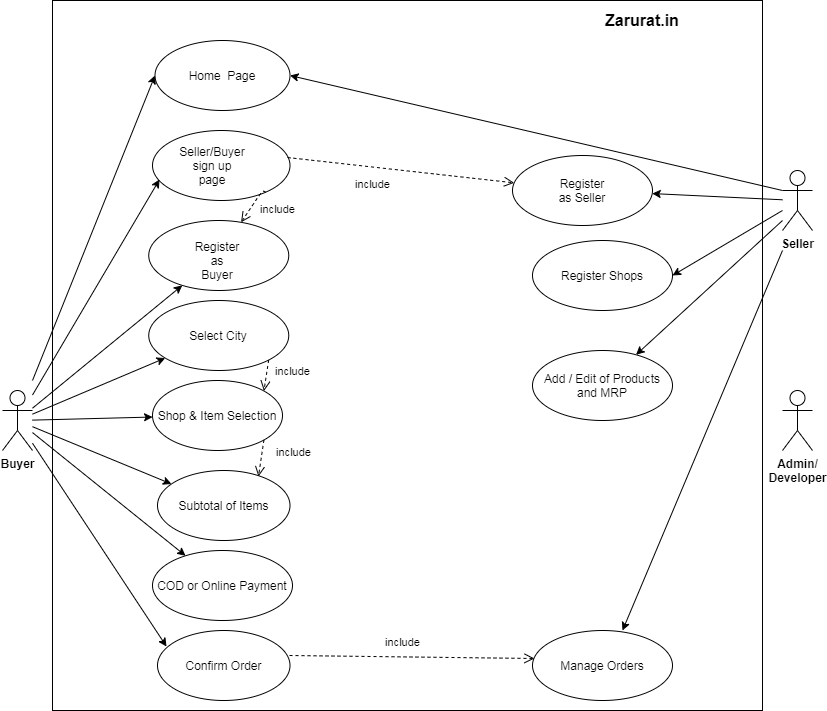

The diagram above was exported from draw.io. Its source (the exported page's mxGraphModel, read from the mxfile embedded in the PNG):
<mxGraphModel dx="1021" dy="1629" grid="1" gridSize="10" guides="1" tooltips="1" connect="1" arrows="1" fold="1" page="1" pageScale="1" pageWidth="850" pageHeight="1100" math="0" shadow="0">
  <root>
    <mxCell id="0" />
    <mxCell id="1" parent="0" />
    <mxCell id="ZmfSBnXPbx2JJl2npwOE-2" value="&lt;b&gt;Buyer&lt;/b&gt;" style="shape=umlActor;verticalLabelPosition=bottom;verticalAlign=top;html=1;outlineConnect=0;" parent="1" vertex="1">
      <mxGeometry x="10" y="-200" width="30" height="60" as="geometry" />
    </mxCell>
    <mxCell id="ZmfSBnXPbx2JJl2npwOE-3" value="&lt;b&gt;Admin/&lt;br&gt;Developer&lt;/b&gt;" style="shape=umlActor;verticalLabelPosition=bottom;verticalAlign=top;html=1;outlineConnect=0;" parent="1" vertex="1">
      <mxGeometry x="790" y="-200" width="30" height="60" as="geometry" />
    </mxCell>
    <mxCell id="ZmfSBnXPbx2JJl2npwOE-4" value="&lt;b&gt;Seller&lt;/b&gt;" style="shape=umlActor;verticalLabelPosition=bottom;verticalAlign=top;html=1;outlineConnect=0;" parent="1" vertex="1">
      <mxGeometry x="790" y="-420" width="30" height="60" as="geometry" />
    </mxCell>
    <mxCell id="SAzgpRNBWooNJeYZ_Jee-1" value="" style="whiteSpace=wrap;html=1;aspect=fixed;" parent="1" vertex="1">
      <mxGeometry x="60" y="-590" width="710" height="710" as="geometry" />
    </mxCell>
    <mxCell id="SAzgpRNBWooNJeYZ_Jee-2" value="" style="ellipse;whiteSpace=wrap;html=1;" parent="1" vertex="1">
      <mxGeometry x="162.5" y="-550" width="135" height="70" as="geometry" />
    </mxCell>
    <mxCell id="SAzgpRNBWooNJeYZ_Jee-3" value="Home&amp;nbsp; Page" style="text;html=1;strokeColor=none;fillColor=none;align=center;verticalAlign=middle;whiteSpace=wrap;rounded=0;" parent="1" vertex="1">
      <mxGeometry x="175" y="-525" width="110" height="20" as="geometry" />
    </mxCell>
    <mxCell id="SAzgpRNBWooNJeYZ_Jee-4" value="" style="ellipse;whiteSpace=wrap;html=1;" parent="1" vertex="1">
      <mxGeometry x="160" y="-460" width="137.5" height="70" as="geometry" />
    </mxCell>
    <mxCell id="SAzgpRNBWooNJeYZ_Jee-5" value="" style="ellipse;whiteSpace=wrap;html=1;" parent="1" vertex="1">
      <mxGeometry x="156.25" y="-370" width="140" height="70" as="geometry" />
    </mxCell>
    <mxCell id="SAzgpRNBWooNJeYZ_Jee-6" value="Select City" style="ellipse;whiteSpace=wrap;html=1;" parent="1" vertex="1">
      <mxGeometry x="156.25" y="-290" width="140" height="70" as="geometry" />
    </mxCell>
    <mxCell id="SAzgpRNBWooNJeYZ_Jee-7" value="Shop &amp;amp; Item Selection" style="ellipse;whiteSpace=wrap;html=1;" parent="1" vertex="1">
      <mxGeometry x="160" y="-210" width="130" height="70" as="geometry" />
    </mxCell>
    <mxCell id="SAzgpRNBWooNJeYZ_Jee-8" value="Subtotal of Items" style="ellipse;whiteSpace=wrap;html=1;" parent="1" vertex="1">
      <mxGeometry x="165" y="-120" width="132.5" height="70" as="geometry" />
    </mxCell>
    <mxCell id="SAzgpRNBWooNJeYZ_Jee-9" value="COD or Online Payment" style="ellipse;whiteSpace=wrap;html=1;" parent="1" vertex="1">
      <mxGeometry x="160" y="-40" width="140" height="70" as="geometry" />
    </mxCell>
    <mxCell id="SAzgpRNBWooNJeYZ_Jee-10" value="Confirm Order" style="ellipse;whiteSpace=wrap;html=1;" parent="1" vertex="1">
      <mxGeometry x="165" y="40" width="132.5" height="70" as="geometry" />
    </mxCell>
    <mxCell id="SAzgpRNBWooNJeYZ_Jee-11" value="Seller/Buyer sign up page" style="text;html=1;strokeColor=none;fillColor=none;align=center;verticalAlign=middle;whiteSpace=wrap;rounded=0;" parent="1" vertex="1">
      <mxGeometry x="200" y="-435" width="40" height="20" as="geometry" />
    </mxCell>
    <mxCell id="SAzgpRNBWooNJeYZ_Jee-12" value="include" style="html=1;verticalAlign=bottom;endArrow=open;dashed=1;endSize=8;" parent="1" source="SAzgpRNBWooNJeYZ_Jee-4" target="SAzgpRNBWooNJeYZ_Jee-5" edge="1">
      <mxGeometry x="-0.4357" y="-29" relative="1" as="geometry">
        <mxPoint x="250" y="-380" as="sourcePoint" />
        <mxPoint x="380" y="-310" as="targetPoint" />
        <Array as="points">
          <mxPoint x="270" y="-400" />
        </Array>
        <mxPoint x="44" y="37" as="offset" />
      </mxGeometry>
    </mxCell>
    <mxCell id="SAzgpRNBWooNJeYZ_Jee-13" value="include" style="html=1;verticalAlign=bottom;endArrow=open;dashed=1;endSize=8;exitX=0.982;exitY=0.386;exitDx=0;exitDy=0;exitPerimeter=0;" parent="1" source="SAzgpRNBWooNJeYZ_Jee-4" target="SAzgpRNBWooNJeYZ_Jee-14" edge="1">
      <mxGeometry x="-0.2268" y="-26" relative="1" as="geometry">
        <mxPoint x="460" y="-440" as="sourcePoint" />
        <mxPoint x="380" y="-440" as="targetPoint" />
        <mxPoint as="offset" />
      </mxGeometry>
    </mxCell>
    <mxCell id="SAzgpRNBWooNJeYZ_Jee-14" value="" style="ellipse;whiteSpace=wrap;html=1;" parent="1" vertex="1">
      <mxGeometry x="520" y="-435" width="140" height="70" as="geometry" />
    </mxCell>
    <mxCell id="SAzgpRNBWooNJeYZ_Jee-15" value="Register as Seller" style="text;html=1;strokeColor=none;fillColor=none;align=center;verticalAlign=middle;whiteSpace=wrap;rounded=0;" parent="1" vertex="1">
      <mxGeometry x="560" y="-410" width="60" height="20" as="geometry" />
    </mxCell>
    <mxCell id="SAzgpRNBWooNJeYZ_Jee-16" value="Register as Buyer" style="text;html=1;strokeColor=none;fillColor=none;align=center;verticalAlign=middle;whiteSpace=wrap;rounded=0;" parent="1" vertex="1">
      <mxGeometry x="205" y="-340" width="40" height="20" as="geometry" />
    </mxCell>
    <mxCell id="SAzgpRNBWooNJeYZ_Jee-18" value="include" style="html=1;verticalAlign=bottom;endArrow=open;dashed=1;endSize=8;exitX=1;exitY=1;exitDx=0;exitDy=0;entryX=1;entryY=0;entryDx=0;entryDy=0;" parent="1" source="SAzgpRNBWooNJeYZ_Jee-6" target="SAzgpRNBWooNJeYZ_Jee-7" edge="1">
      <mxGeometry x="0.0525" y="27" relative="1" as="geometry">
        <mxPoint x="250" y="-210" as="sourcePoint" />
        <mxPoint x="250" y="-195" as="targetPoint" />
        <Array as="points" />
        <mxPoint as="offset" />
      </mxGeometry>
    </mxCell>
    <mxCell id="SAzgpRNBWooNJeYZ_Jee-19" value="include" style="html=1;verticalAlign=bottom;endArrow=open;dashed=1;endSize=8;exitX=1;exitY=1;exitDx=0;exitDy=0;entryX=0.762;entryY=0.086;entryDx=0;entryDy=0;entryPerimeter=0;" parent="1" source="SAzgpRNBWooNJeYZ_Jee-7" target="SAzgpRNBWooNJeYZ_Jee-8" edge="1">
      <mxGeometry x="-0.1206" y="32" relative="1" as="geometry">
        <mxPoint x="460" y="-250" as="sourcePoint" />
        <mxPoint x="380" y="-250" as="targetPoint" />
        <mxPoint as="offset" />
      </mxGeometry>
    </mxCell>
    <mxCell id="SAzgpRNBWooNJeYZ_Jee-22" value="Manage Orders" style="ellipse;whiteSpace=wrap;html=1;" parent="1" vertex="1">
      <mxGeometry x="540" y="40" width="140" height="70" as="geometry" />
    </mxCell>
    <mxCell id="SAzgpRNBWooNJeYZ_Jee-23" value="include" style="html=1;verticalAlign=bottom;endArrow=open;dashed=1;endSize=8;entryX=0.014;entryY=0.4;entryDx=0;entryDy=0;entryPerimeter=0;" parent="1" target="SAzgpRNBWooNJeYZ_Jee-22" edge="1">
      <mxGeometry x="-0.0774" y="5" relative="1" as="geometry">
        <mxPoint x="297" y="65" as="sourcePoint" />
        <mxPoint x="380" y="-40" as="targetPoint" />
        <Array as="points" />
        <mxPoint as="offset" />
      </mxGeometry>
    </mxCell>
    <mxCell id="SAzgpRNBWooNJeYZ_Jee-24" value="Register Shops" style="ellipse;whiteSpace=wrap;html=1;" parent="1" vertex="1">
      <mxGeometry x="540" y="-350" width="140" height="70" as="geometry" />
    </mxCell>
    <mxCell id="SAzgpRNBWooNJeYZ_Jee-25" value="Add / Edit of Products and MRP" style="ellipse;whiteSpace=wrap;html=1;" parent="1" vertex="1">
      <mxGeometry x="540" y="-240" width="140" height="70" as="geometry" />
    </mxCell>
    <mxCell id="SAzgpRNBWooNJeYZ_Jee-27" value="" style="endArrow=classic;html=1;entryX=0.051;entryY=0.7;entryDx=0;entryDy=0;entryPerimeter=0;" parent="1" source="ZmfSBnXPbx2JJl2npwOE-2" target="SAzgpRNBWooNJeYZ_Jee-4" edge="1">
      <mxGeometry width="50" height="50" relative="1" as="geometry">
        <mxPoint x="400" y="-210" as="sourcePoint" />
        <mxPoint x="450" y="-260" as="targetPoint" />
      </mxGeometry>
    </mxCell>
    <mxCell id="SAzgpRNBWooNJeYZ_Jee-28" value="" style="endArrow=classic;html=1;" parent="1" source="ZmfSBnXPbx2JJl2npwOE-2" target="SAzgpRNBWooNJeYZ_Jee-5" edge="1">
      <mxGeometry width="50" height="50" relative="1" as="geometry">
        <mxPoint x="400" y="-210" as="sourcePoint" />
        <mxPoint x="450" y="-260" as="targetPoint" />
      </mxGeometry>
    </mxCell>
    <mxCell id="SAzgpRNBWooNJeYZ_Jee-29" value="" style="endArrow=classic;html=1;" parent="1" source="ZmfSBnXPbx2JJl2npwOE-2" target="SAzgpRNBWooNJeYZ_Jee-6" edge="1">
      <mxGeometry width="50" height="50" relative="1" as="geometry">
        <mxPoint x="400" y="-210" as="sourcePoint" />
        <mxPoint x="450" y="-260" as="targetPoint" />
      </mxGeometry>
    </mxCell>
    <mxCell id="SAzgpRNBWooNJeYZ_Jee-30" value="" style="endArrow=classic;html=1;" parent="1" source="ZmfSBnXPbx2JJl2npwOE-2" target="SAzgpRNBWooNJeYZ_Jee-7" edge="1">
      <mxGeometry width="50" height="50" relative="1" as="geometry">
        <mxPoint x="400" y="-210" as="sourcePoint" />
        <mxPoint x="450" y="-260" as="targetPoint" />
      </mxGeometry>
    </mxCell>
    <mxCell id="SAzgpRNBWooNJeYZ_Jee-31" value="" style="endArrow=classic;html=1;" parent="1" source="ZmfSBnXPbx2JJl2npwOE-2" target="SAzgpRNBWooNJeYZ_Jee-8" edge="1">
      <mxGeometry width="50" height="50" relative="1" as="geometry">
        <mxPoint x="400" y="-20" as="sourcePoint" />
        <mxPoint x="450" y="-70" as="targetPoint" />
      </mxGeometry>
    </mxCell>
    <mxCell id="SAzgpRNBWooNJeYZ_Jee-32" value="" style="endArrow=classic;html=1;" parent="1" source="ZmfSBnXPbx2JJl2npwOE-2" target="SAzgpRNBWooNJeYZ_Jee-9" edge="1">
      <mxGeometry width="50" height="50" relative="1" as="geometry">
        <mxPoint x="400" y="-20" as="sourcePoint" />
        <mxPoint x="450" y="-70" as="targetPoint" />
      </mxGeometry>
    </mxCell>
    <mxCell id="SAzgpRNBWooNJeYZ_Jee-33" value="" style="endArrow=classic;html=1;entryX=0.068;entryY=0.229;entryDx=0;entryDy=0;entryPerimeter=0;" parent="1" source="ZmfSBnXPbx2JJl2npwOE-2" target="SAzgpRNBWooNJeYZ_Jee-10" edge="1">
      <mxGeometry width="50" height="50" relative="1" as="geometry">
        <mxPoint x="50" y="-120" as="sourcePoint" />
        <mxPoint x="450" y="-70" as="targetPoint" />
      </mxGeometry>
    </mxCell>
    <mxCell id="SAzgpRNBWooNJeYZ_Jee-37" value="" style="endArrow=classic;html=1;" parent="1" source="ZmfSBnXPbx2JJl2npwOE-4" target="SAzgpRNBWooNJeYZ_Jee-14" edge="1">
      <mxGeometry width="50" height="50" relative="1" as="geometry">
        <mxPoint x="380" y="-260" as="sourcePoint" />
        <mxPoint x="430" y="-310" as="targetPoint" />
      </mxGeometry>
    </mxCell>
    <mxCell id="SAzgpRNBWooNJeYZ_Jee-38" value="" style="endArrow=classic;html=1;entryX=1;entryY=0.5;entryDx=0;entryDy=0;" parent="1" target="SAzgpRNBWooNJeYZ_Jee-24" edge="1">
      <mxGeometry width="50" height="50" relative="1" as="geometry">
        <mxPoint x="790" y="-380" as="sourcePoint" />
        <mxPoint x="430" y="-310" as="targetPoint" />
      </mxGeometry>
    </mxCell>
    <mxCell id="SAzgpRNBWooNJeYZ_Jee-39" value="" style="endArrow=classic;html=1;" parent="1" target="SAzgpRNBWooNJeYZ_Jee-25" edge="1">
      <mxGeometry width="50" height="50" relative="1" as="geometry">
        <mxPoint x="790" y="-370" as="sourcePoint" />
        <mxPoint x="430" y="-310" as="targetPoint" />
      </mxGeometry>
    </mxCell>
    <mxCell id="SAzgpRNBWooNJeYZ_Jee-40" value="" style="endArrow=classic;html=1;" parent="1" edge="1">
      <mxGeometry width="50" height="50" relative="1" as="geometry">
        <mxPoint x="790" y="-340" as="sourcePoint" />
        <mxPoint x="630" y="40" as="targetPoint" />
      </mxGeometry>
    </mxCell>
    <mxCell id="SAzgpRNBWooNJeYZ_Jee-41" value="Zarurat.in" style="text;html=1;strokeColor=none;fillColor=none;align=center;verticalAlign=middle;whiteSpace=wrap;rounded=0;perimeterSpacing=7;strokeWidth=15;fontSize=16;fontStyle=1" parent="1" vertex="1">
      <mxGeometry x="570" y="-580" width="160" height="20" as="geometry" />
    </mxCell>
    <mxCell id="jIYKcu1X7Dn8Nei1cWIe-2" value="" style="endArrow=classic;html=1;entryX=0;entryY=0.5;entryDx=0;entryDy=0;" edge="1" parent="1" target="SAzgpRNBWooNJeYZ_Jee-2">
      <mxGeometry width="50" height="50" relative="1" as="geometry">
        <mxPoint x="40" y="-210" as="sourcePoint" />
        <mxPoint x="180" y="-480" as="targetPoint" />
      </mxGeometry>
    </mxCell>
    <mxCell id="jIYKcu1X7Dn8Nei1cWIe-10" value="" style="endArrow=classic;html=1;entryX=1;entryY=0.5;entryDx=0;entryDy=0;exitX=0;exitY=0.3333333333333333;exitDx=0;exitDy=0;exitPerimeter=0;" edge="1" parent="1" source="ZmfSBnXPbx2JJl2npwOE-4" target="SAzgpRNBWooNJeYZ_Jee-2">
      <mxGeometry width="50" height="50" relative="1" as="geometry">
        <mxPoint x="531.51" y="-505.0010221736767" as="sourcePoint" />
        <mxPoint x="380.00117267882297" y="-521.1722883102747" as="targetPoint" />
      </mxGeometry>
    </mxCell>
  </root>
</mxGraphModel>